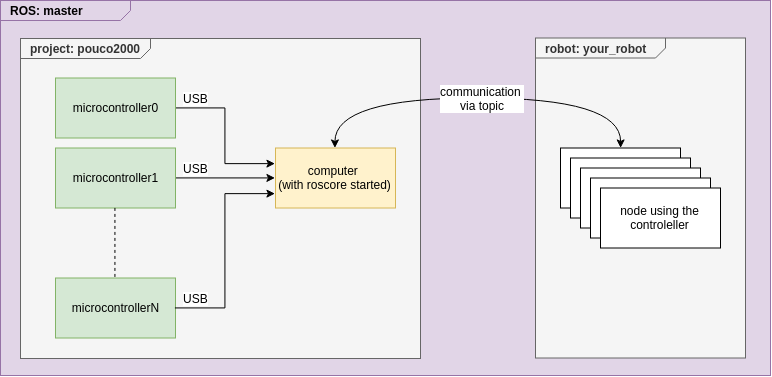

The diagram above was exported from draw.io. Its source (the exported page's mxGraphModel, read from the mxfile embedded in the PNG):
<mxGraphModel dx="2099" dy="1261" grid="1" gridSize="10" guides="1" tooltips="1" connect="1" arrows="1" fold="1" page="1" pageScale="1" pageWidth="827" pageHeight="1169" math="0" shadow="0">
  <root>
    <mxCell id="0" />
    <mxCell id="1" parent="0" />
    <mxCell id="2" value="&lt;p style=&quot;margin: 0px ; margin-top: 4px ; margin-left: 10px ; text-align: left&quot;&gt;&lt;b&gt;ROS: master&lt;/b&gt;&lt;br&gt;&lt;/p&gt;" style="html=1;strokeWidth=1;shape=mxgraph.sysml.package;html=1;overflow=fill;whiteSpace=wrap;labelX=130.4;fillColor=#e1d5e7;strokeColor=#9673a6;" vertex="1" parent="1">
      <mxGeometry x="28" y="483" width="770" height="375" as="geometry" />
    </mxCell>
    <mxCell id="3" value="&lt;p style=&quot;margin: 0px ; margin-top: 4px ; margin-left: 10px ; text-align: left&quot;&gt;&lt;b&gt;robot: your_robot&lt;/b&gt;&lt;br&gt;&lt;/p&gt;" style="html=1;strokeWidth=1;shape=mxgraph.sysml.package;html=1;overflow=fill;whiteSpace=wrap;labelX=130.4;fillColor=#f5f5f5;strokeColor=#666666;fontColor=#333333;" vertex="1" parent="1">
      <mxGeometry x="563" y="520.5" width="210" height="320" as="geometry" />
    </mxCell>
    <mxCell id="4" value="node using the controleller" style="rounded=0;whiteSpace=wrap;html=1;" vertex="1" parent="1">
      <mxGeometry x="588" y="630.5" width="120" height="60" as="geometry" />
    </mxCell>
    <mxCell id="5" value="node using the controleller" style="rounded=0;whiteSpace=wrap;html=1;" vertex="1" parent="1">
      <mxGeometry x="598" y="640.5" width="120" height="60" as="geometry" />
    </mxCell>
    <mxCell id="6" value="node using the controleller" style="rounded=0;whiteSpace=wrap;html=1;" vertex="1" parent="1">
      <mxGeometry x="608" y="650.5" width="120" height="60" as="geometry" />
    </mxCell>
    <mxCell id="7" value="node using the controleller" style="rounded=0;whiteSpace=wrap;html=1;" vertex="1" parent="1">
      <mxGeometry x="618" y="660.5" width="120" height="60" as="geometry" />
    </mxCell>
    <mxCell id="8" value="node using the controleller" style="rounded=0;whiteSpace=wrap;html=1;" vertex="1" parent="1">
      <mxGeometry x="628" y="670.5" width="120" height="60" as="geometry" />
    </mxCell>
    <mxCell id="9" value="&lt;p style=&quot;margin: 0px ; margin-top: 4px ; margin-left: 10px ; text-align: left&quot;&gt;&lt;b&gt;project: pouco2000&lt;/b&gt;&lt;br&gt;&lt;/p&gt;&lt;p style=&quot;margin: 0px ; margin-top: 4px ; margin-left: 10px ; text-align: left&quot;&gt;&lt;b&gt;&lt;br&gt;&lt;/b&gt;&lt;/p&gt;" style="html=1;strokeWidth=1;shape=mxgraph.sysml.package;html=1;overflow=fill;whiteSpace=wrap;labelX=130.4;fillColor=#f5f5f5;strokeColor=#666666;fontColor=#333333;" vertex="1" parent="1">
      <mxGeometry x="48" y="521" width="400" height="320" as="geometry" />
    </mxCell>
    <mxCell id="10" value="microcontrollerN" style="rounded=0;whiteSpace=wrap;html=1;fillColor=#d5e8d4;strokeColor=#82b366;" vertex="1" parent="1">
      <mxGeometry x="83" y="760.5" width="120" height="60" as="geometry" />
    </mxCell>
    <mxCell id="11" style="edgeStyle=orthogonalEdgeStyle;rounded=0;orthogonalLoop=1;jettySize=auto;html=1;exitX=1;exitY=0.5;exitDx=0;exitDy=0;entryX=0;entryY=0.75;entryDx=0;entryDy=0;endArrow=classic;endFill=1;" edge="1" source="10" target="22" parent="1">
      <mxGeometry relative="1" as="geometry" />
    </mxCell>
    <mxCell id="12" style="edgeStyle=orthogonalEdgeStyle;rounded=0;orthogonalLoop=1;jettySize=auto;html=1;exitX=1;exitY=0.5;exitDx=0;exitDy=0;entryX=0;entryY=0.5;entryDx=0;entryDy=0;endArrow=classic;endFill=1;" edge="1" source="18" target="22" parent="1">
      <mxGeometry relative="1" as="geometry" />
    </mxCell>
    <mxCell id="13" style="edgeStyle=orthogonalEdgeStyle;rounded=0;orthogonalLoop=1;jettySize=auto;html=1;exitX=1;exitY=0.5;exitDx=0;exitDy=0;entryX=0;entryY=0.25;entryDx=0;entryDy=0;endArrow=classic;endFill=1;" edge="1" source="17" target="22" parent="1">
      <mxGeometry relative="1" as="geometry" />
    </mxCell>
    <mxCell id="14" value="USB" style="text;html=1;resizable=0;points=[];align=center;verticalAlign=middle;labelBackgroundColor=#ffffff;" vertex="1" connectable="0" parent="13">
      <mxGeometry x="-0.3558" y="-20" relative="1" as="geometry">
        <mxPoint x="-10" y="-10" as="offset" />
      </mxGeometry>
    </mxCell>
    <mxCell id="15" value="USB" style="text;html=1;resizable=0;points=[];align=center;verticalAlign=middle;labelBackgroundColor=#ffffff;" vertex="1" connectable="0" parent="13">
      <mxGeometry x="-0.3558" y="-20" relative="1" as="geometry">
        <mxPoint x="-10" y="60" as="offset" />
      </mxGeometry>
    </mxCell>
    <mxCell id="16" value="USB" style="text;html=1;resizable=0;points=[];align=center;verticalAlign=middle;labelBackgroundColor=#ffffff;" vertex="1" connectable="0" parent="13">
      <mxGeometry x="-0.3558" y="-20" relative="1" as="geometry">
        <mxPoint x="-10" y="190" as="offset" />
      </mxGeometry>
    </mxCell>
    <mxCell id="17" value="microcontroller0" style="rounded=0;whiteSpace=wrap;html=1;fillColor=#d5e8d4;strokeColor=#82b366;" vertex="1" parent="1">
      <mxGeometry x="83" y="560.5" width="120" height="60" as="geometry" />
    </mxCell>
    <mxCell id="18" value="microcontroller1" style="rounded=0;whiteSpace=wrap;html=1;fillColor=#d5e8d4;strokeColor=#82b366;" vertex="1" parent="1">
      <mxGeometry x="83" y="630.5" width="120" height="60" as="geometry" />
    </mxCell>
    <mxCell id="19" style="edgeStyle=orthogonalEdgeStyle;rounded=0;orthogonalLoop=1;jettySize=auto;html=1;exitX=0.5;exitY=1;exitDx=0;exitDy=0;entryX=0.5;entryY=0;entryDx=0;entryDy=0;endArrow=none;endFill=0;dashed=1;" edge="1" source="18" target="10" parent="1">
      <mxGeometry relative="1" as="geometry" />
    </mxCell>
    <mxCell id="20" style="edgeStyle=orthogonalEdgeStyle;curved=1;rounded=0;orthogonalLoop=1;jettySize=auto;html=1;exitX=0.5;exitY=0;exitDx=0;exitDy=0;entryX=0.5;entryY=0;entryDx=0;entryDy=0;startArrow=classic;startFill=1;endArrow=classic;endFill=1;strokeWidth=1;" edge="1" source="22" target="4" parent="1">
      <mxGeometry relative="1" as="geometry">
        <Array as="points">
          <mxPoint x="363" y="580" />
          <mxPoint x="648" y="580" />
        </Array>
      </mxGeometry>
    </mxCell>
    <mxCell id="21" value="communication &lt;br&gt;via topic" style="text;html=1;resizable=0;points=[];align=center;verticalAlign=middle;labelBackgroundColor=#ffffff;" vertex="1" connectable="0" parent="20">
      <mxGeometry x="0.163" y="1" relative="1" as="geometry">
        <mxPoint x="-27" y="1" as="offset" />
      </mxGeometry>
    </mxCell>
    <mxCell id="22" value="computer &lt;br&gt;(with roscore started)" style="rounded=0;whiteSpace=wrap;html=1;fillColor=#fff2cc;strokeColor=#d6b656;" vertex="1" parent="1">
      <mxGeometry x="303" y="630.5" width="120" height="60" as="geometry" />
    </mxCell>
  </root>
</mxGraphModel>